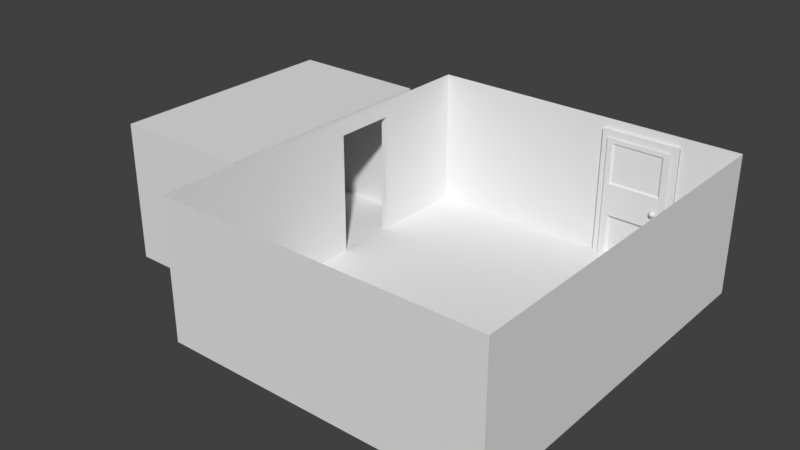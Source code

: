 # Source: CompleteScene.blend  (saved by Blender 2.78.0; exported with 4.5.12 LTS)
import bpy
from mathutils import Matrix  # noqa: F401  (used for matrix-valued properties, if any)

bpy.ops.wm.read_factory_settings(use_empty=True)
scene = bpy.context.scene
scene.name = 'Scene'

# ---- collections
col_collection_1 = bpy.data.collections.new('Collection 1'); scene.collection.children.link(col_collection_1)
col_collection_7 = bpy.data.collections.new('Collection 7'); scene.collection.children.link(col_collection_7)
col_collection_20 = bpy.data.collections.new('Collection 20'); scene.collection.children.link(col_collection_20)
col_collection_20.hide_render = True
col_collection_20.hide_viewport = True

# ---- materials (node trees are filled in below, after node groups)
mat_bathroomceiling = bpy.data.materials.new('BathroomCeiling')
mat_bathroomceiling.alpha_threshold = 0.0
mat_bathroomceiling.roughness = 0.5
mat_bathroomground = bpy.data.materials.new('BathroomGround')
mat_bathroomground.alpha_threshold = 0.0
mat_bathroomground.roughness = 0.5
mat_bathroomwalls = bpy.data.materials.new('BathroomWalls')
mat_bathroomwalls.alpha_threshold = 0.0
mat_bathroomwalls.roughness = 0.5
mat_roomwalls = bpy.data.materials.new('RoomWalls')
mat_roomwalls.alpha_threshold = 0.0
mat_roomwalls.roughness = 0.5
mat_roomground = bpy.data.materials.new('RoomGround')
mat_roomground.alpha_threshold = 0.0
mat_roomground.roughness = 0.5
mat_doorknob = bpy.data.materials.new('DoorKnob')
mat_doorknob.alpha_threshold = 0.0
mat_doorknob.roughness = 0.5
mat_entrancedoor = bpy.data.materials.new('EntranceDoor')
mat_entrancedoor.alpha_threshold = 0.0
mat_entrancedoor.roughness = 0.5
mat_entrancedoorframe = bpy.data.materials.new('EntranceDoorFrame')
mat_entrancedoorframe.alpha_threshold = 0.0
mat_entrancedoorframe.roughness = 0.5
mat_bathroomdoorframe = bpy.data.materials.new('BathroomDoorFrame')
mat_bathroomdoorframe.alpha_threshold = 0.0
mat_bathroomdoorframe.roughness = 0.5
mat_roomceiling = bpy.data.materials.new('RoomCeiling')
mat_roomceiling.alpha_threshold = 0.0
mat_roomceiling.roughness = 0.5

# ---- material node trees
mat_bathroomceiling.use_nodes = True; mat_bathroomceiling.node_tree.nodes.clear()
_N = mat_bathroomceiling.node_tree.nodes; _L = mat_bathroomceiling.node_tree.links
n0 = _N.new('ShaderNodeOutputMaterial'); n0.name = 'Material Output'; n0.location = (300, 300)
n1 = _N.new('ShaderNodeBsdfDiffuse'); n1.name = 'Diffuse BSDF'; n1.location = (10, 300)
_L.new(n1.outputs[0], n0.inputs[0])
n0.is_active_output = True
mat_bathroomground.use_nodes = True; mat_bathroomground.node_tree.nodes.clear()
_N = mat_bathroomground.node_tree.nodes; _L = mat_bathroomground.node_tree.links
n0 = _N.new('ShaderNodeOutputMaterial'); n0.name = 'Material Output'; n0.location = (300, 300)
n1 = _N.new('ShaderNodeBsdfDiffuse'); n1.name = 'Diffuse BSDF'; n1.location = (10, 300)
_L.new(n1.outputs[0], n0.inputs[0])
n0.is_active_output = True
mat_bathroomwalls.use_nodes = True; mat_bathroomwalls.node_tree.nodes.clear()
_N = mat_bathroomwalls.node_tree.nodes; _L = mat_bathroomwalls.node_tree.links
n0 = _N.new('ShaderNodeOutputMaterial'); n0.name = 'Material Output'; n0.location = (300, 300)
n1 = _N.new('ShaderNodeBsdfDiffuse'); n1.name = 'Diffuse BSDF'; n1.location = (10, 300)
_L.new(n1.outputs[0], n0.inputs[0])
n0.is_active_output = True
mat_roomwalls.use_nodes = True; mat_roomwalls.node_tree.nodes.clear()
_N = mat_roomwalls.node_tree.nodes; _L = mat_roomwalls.node_tree.links
n0 = _N.new('ShaderNodeOutputMaterial'); n0.name = 'Material Output'; n0.location = (300, 300)
n1 = _N.new('ShaderNodeBsdfDiffuse'); n1.name = 'Diffuse BSDF'; n1.location = (10, 300)
_L.new(n1.outputs[0], n0.inputs[0])
n0.is_active_output = True
mat_roomground.use_nodes = True; mat_roomground.node_tree.nodes.clear()
_N = mat_roomground.node_tree.nodes; _L = mat_roomground.node_tree.links
n0 = _N.new('ShaderNodeOutputMaterial'); n0.name = 'Material Output'; n0.location = (300, 300)
n1 = _N.new('ShaderNodeBsdfDiffuse'); n1.name = 'Diffuse BSDF'; n1.location = (10, 300)
_L.new(n1.outputs[0], n0.inputs[0])
n0.is_active_output = True
mat_doorknob.use_nodes = True; mat_doorknob.node_tree.nodes.clear()
_N = mat_doorknob.node_tree.nodes; _L = mat_doorknob.node_tree.links
n0 = _N.new('ShaderNodeOutputMaterial'); n0.name = 'Material Output'; n0.location = (300, 300)
n1 = _N.new('ShaderNodeBsdfDiffuse'); n1.name = 'Diffuse BSDF'; n1.location = (10, 300)
_L.new(n1.outputs[0], n0.inputs[0])
n0.is_active_output = True
mat_entrancedoor.use_nodes = True; mat_entrancedoor.node_tree.nodes.clear()
_N = mat_entrancedoor.node_tree.nodes; _L = mat_entrancedoor.node_tree.links
n0 = _N.new('ShaderNodeOutputMaterial'); n0.name = 'Material Output'; n0.location = (300, 300)
n1 = _N.new('ShaderNodeBsdfDiffuse'); n1.name = 'Diffuse BSDF'; n1.location = (10, 300)
_L.new(n1.outputs[0], n0.inputs[0])
n0.is_active_output = True
mat_entrancedoorframe.use_nodes = True; mat_entrancedoorframe.node_tree.nodes.clear()
_N = mat_entrancedoorframe.node_tree.nodes; _L = mat_entrancedoorframe.node_tree.links
n0 = _N.new('ShaderNodeOutputMaterial'); n0.name = 'Material Output'; n0.location = (300, 300)
n1 = _N.new('ShaderNodeBsdfDiffuse'); n1.name = 'Diffuse BSDF'; n1.location = (10, 300)
_L.new(n1.outputs[0], n0.inputs[0])
n0.is_active_output = True
mat_bathroomdoorframe.use_nodes = True; mat_bathroomdoorframe.node_tree.nodes.clear()
_N = mat_bathroomdoorframe.node_tree.nodes; _L = mat_bathroomdoorframe.node_tree.links
n0 = _N.new('ShaderNodeOutputMaterial'); n0.name = 'Material Output'; n0.location = (300, 300)
n1 = _N.new('ShaderNodeBsdfDiffuse'); n1.name = 'Diffuse BSDF'; n1.location = (10, 300)
_L.new(n1.outputs[0], n0.inputs[0])
n0.is_active_output = True
mat_roomceiling.use_nodes = True; mat_roomceiling.node_tree.nodes.clear()
_N = mat_roomceiling.node_tree.nodes; _L = mat_roomceiling.node_tree.links
n0 = _N.new('ShaderNodeOutputMaterial'); n0.name = 'Material Output'; n0.location = (300, 300)
n1 = _N.new('ShaderNodeBsdfDiffuse'); n1.name = 'Diffuse BSDF'; n1.location = (10, 300)
_L.new(n1.outputs[0], n0.inputs[0])
n0.is_active_output = True

# ---- world
world_world = bpy.data.worlds.new('World'); scene.world = world_world
world_world.color = (0.05088, 0.05088, 0.05088)
world_world.use_sun_shadow = False
world_world.sun_shadow_jitter_overblur = 0.0
world_world.cycles.sampling_method = 'MANUAL'

# ---- meshes
me_plane_005 = bpy.data.meshes.new('Plane.005')
me_plane_005.from_pydata([(-1.023, 0.6928, 2.6), (-1.023, -0.5754, 2.6), (-1.884, 0.6928, 2.6), (-1.884, -0.5754, 2.6)], [], [(2, 0, 1, 3)])
me_plane_005.materials.append(mat_bathroomceiling)
me_plane_005.use_remesh_preserve_volume = False
me_plane_005.use_remesh_preserve_attributes = False
me_plane_005.use_mirror_vertex_groups = False
me_plane_005.update()
me_plane_004 = bpy.data.meshes.new('Plane.004')
me_plane_004.from_pydata([(-1.884, -0.5754, 0.0), (-1.884, 0.6928, 0.0), (-1.001, -0.5754, 0.0), (-1.001, 0.6928, 0.0)], [], [(0, 2, 3, 1)])
me_plane_004.materials.append(mat_bathroomground)
me_plane_004.use_remesh_preserve_volume = False
me_plane_004.use_remesh_preserve_attributes = False
me_plane_004.use_mirror_vertex_groups = False
me_plane_004.update()
me_plane_003 = bpy.data.meshes.new('Plane.003')
me_plane_003.from_pydata([(-1.023, -0.5754, 0.0), (-1.023, 0.6928, 0.0), (-1.023, 0.6928, 2.6), (-1.023, -0.5754, 2.6), (-1.023, 0.4778, 0.0), (-1.023, 0.1355, 0.0), (-1.023, 0.4778, 2.6), (-1.023, 0.1355, 2.6), (-1.023, 0.1355, 2.303), (-1.023, 0.4778, 2.3), (-1.884, -0.5754, 0.0), (-1.884, 0.6928, 0.0), (-1.884, 0.6928, 2.6), (-1.884, -0.5754, 2.6)], [], [(5, 0, 3, 7, 8), (1, 4, 9, 6, 2), (8, 7, 6, 9), (2, 12, 11, 1), (0, 10, 13, 3), (10, 11, 12, 13)])
me_plane_003.materials.append(mat_bathroomwalls)
me_plane_003.use_remesh_preserve_volume = False
me_plane_003.use_remesh_preserve_attributes = False
me_plane_003.use_mirror_vertex_groups = False
me_plane_003.update()
me_plane_002 = bpy.data.meshes.new('Plane.002')
me_plane_002.from_pydata([(-1.0, -1.0, 0.0), (1.0, -1.0, 0.0), (-1.0, 1.0, 0.0), (1.0, 1.0, 0.0), (-1.0, 1.0, 2.6), (-1.0, -1.0, 2.6), (1.0, -1.0, 2.6), (1.0, 1.0, 2.6), (-1.0, 0.4778, 0.0), (-1.0, 0.1355, 0.0), (-1.0, 0.4778, 2.6), (-1.0, 0.1355, 2.6), (-1.0, 0.1355, 2.303), (-1.0, 0.4778, 2.3), (0.6419, 1.0, 0.0), (0.1647, 1.0, 0.0), (0.6419, 1.0, 2.6), (0.1647, 1.0, 2.6), (0.6419, 1.0, 2.393), (0.1647, 1.0, 2.387)], [], [(1, 6, 7, 3), (9, 12, 11, 5, 0), (15, 19, 17, 4, 2), (0, 5, 6, 1), (2, 4, 10, 13, 8), (3, 7, 16, 18, 14), (12, 13, 10, 11), (19, 18, 16, 17)])
me_plane_002.materials.append(mat_roomwalls)
me_plane_002.use_remesh_preserve_volume = False
me_plane_002.use_remesh_preserve_attributes = False
me_plane_002.use_mirror_vertex_groups = False
me_plane_002.update()
me_plane = bpy.data.meshes.new('Plane')
me_plane.from_pydata([(-1.0, -1.0, 0.0), (1.0, -1.0, 0.0), (-1.0, 1.0, 0.0), (1.0, 1.0, 0.0)], [], [(0, 2, 3, 1)])
me_plane.materials.append(mat_roomground)
me_plane.use_remesh_preserve_volume = False
me_plane.use_remesh_preserve_attributes = False
me_plane.use_mirror_vertex_groups = False
me_plane.update()
me_sphere = bpy.data.meshes.new('Sphere')
me_sphere.from_pydata([(0.0, 0.4339, 0.901), (0.0, 0.7818, 0.6235), (0.0, 0.9749, 0.2225), (0.0, 0.9749, -0.2225), (0.0, 0.7818, -0.6235), (0.0, 0.4339, -0.901), (-1.181e-07, 5.685e-08, 1.0), (0.3392, 0.2705, 0.901), (0.6113, 0.4875, 0.6235), (0.7622, 0.6079, 0.2225), (0.7622, 0.6079, -0.2225), (0.6113, 0.4875, -0.6235), (0.3392, 0.2705, -0.901), (0.423, -0.09655, 0.901), (0.7622, -0.174, 0.6235), (0.9505, -0.2169, 0.2225), (0.9505, -0.2169, -0.2225), (0.7622, -0.174, -0.6235), (0.423, -0.09655, -0.901), (0.1883, -0.3909, 0.901), (0.3392, -0.7044, 0.6235), (0.423, -0.8784, 0.2225), (0.423, -0.8784, -0.2225), (0.3392, -0.7044, -0.6235), (0.1883, -0.3909, -0.901), (-0.1883, -0.3909, 0.901), (-0.3392, -0.7044, 0.6235), (-0.423, -0.8784, 0.2225), (-0.423, -0.8784, -0.2225), (-0.3392, -0.7044, -0.6235), (-0.1883, -0.3909, -0.901), (-0.423, -0.09655, 0.901), (-0.7622, -0.174, 0.6235), (-0.9505, -0.2169, 0.2225), (-0.9505, -0.2169, -0.2225), (-0.7622, -0.174, -0.6235), (-0.423, -0.09655, -0.901), (-0.3392, 0.2705, 0.901), (-0.6113, 0.4875, 0.6235), (-0.7622, 0.6079, 0.2225), (-0.7622, 0.6079, -0.2225), (-0.6113, 0.4875, -0.6235), (-0.3392, 0.2705, -0.901), (0.0, 1.51e-07, -1.0)], [], [(2, 1, 8, 9), (0, 6, 7), (5, 4, 11, 12), (3, 2, 9, 10), (1, 0, 7, 8), (43, 5, 12), (4, 3, 10, 11), (43, 12, 18), (11, 10, 16, 17), (9, 8, 14, 15), (7, 6, 13), (12, 11, 17, 18), (10, 9, 15, 16), (8, 7, 13, 14), (15, 14, 20, 21), (13, 6, 19), (18, 17, 23, 24), (16, 15, 21, 22), (14, 13, 19, 20), (43, 18, 24), (17, 16, 22, 23), (24, 23, 29, 30), (22, 21, 27, 28), (20, 19, 25, 26), (43, 24, 30), (23, 22, 28, 29), (21, 20, 26, 27), (19, 6, 25), (30, 29, 35, 36), (28, 27, 33, 34), (26, 25, 31, 32), (43, 30, 36), (29, 28, 34, 35), (27, 26, 32, 33), (25, 6, 31), (32, 31, 37, 38), (43, 36, 42), (35, 34, 40, 41), (33, 32, 38, 39), (31, 6, 37), (36, 35, 41, 42), (34, 33, 39, 40), (43, 42, 5), (41, 40, 3, 4), (39, 38, 1, 2), (37, 6, 0), (42, 41, 4, 5), (40, 39, 2, 3), (38, 37, 0, 1)])
me_sphere.polygons.foreach_set('use_smooth', [True] * 49)
me_sphere.materials.append(mat_doorknob)
me_sphere.use_remesh_preserve_volume = False
me_sphere.use_remesh_preserve_attributes = False
me_sphere.use_mirror_vertex_groups = False
me_sphere.update()
me_cube_003 = bpy.data.meshes.new('Cube.003')
me_cube_003.from_pydata([(-1.0, -1.0, -1.0), (-1.0, -1.0, 1.0), (-1.0, 1.0, -1.0), (-1.0, 1.0, 1.0), (1.0, -1.0, -1.0), (1.0, -1.0, 1.0), (1.0, 1.0, -1.0), (1.0, 1.0, 1.0), (-1.0, -1.0, -0.1858), (-1.0, -1.0, 0.1858), (-1.0, 1.0, 0.1858), (-1.0, 1.0, -0.1858), (1.0, 1.0, 0.1858), (1.0, 1.0, -0.1858), (1.0, -1.0, 0.1858), (1.0, -1.0, -0.1858), (-0.8286, -1.0, 0.2556), (-0.8286, -1.0, 0.9302), (0.8286, -1.0, 0.9302), (0.8286, -1.0, 0.2556), (-0.7617, -0.6918, 0.2828), (-0.7617, -0.6918, 0.903), (0.7617, -0.6918, 0.903), (0.7617, -0.6918, 0.2828), (0.7864, -1.0, -0.2727), (0.7864, -1.0, -0.9131), (-0.7864, -1.0, -0.9131), (-0.7864, -1.0, -0.2727), (0.717, -0.4363, -0.301), (0.717, -0.4363, -0.8848), (-0.717, -0.4363, -0.8848), (-0.717, -0.4363, -0.301)], [], [(9, 1, 3, 10), (10, 3, 7, 12), (12, 7, 5, 14), (5, 1, 17, 18), (2, 6, 4, 0), (7, 3, 1, 5), (4, 15, 24, 25), (15, 14, 9, 8), (6, 13, 15, 4), (13, 12, 14, 15), (2, 11, 13, 6), (11, 10, 12, 13), (0, 8, 11, 2), (8, 9, 10, 11), (16, 19, 23, 20), (14, 5, 18, 19), (1, 9, 16, 17), (9, 14, 19, 16), (23, 22, 21, 20), (18, 17, 21, 22), (19, 18, 22, 23), (17, 16, 20, 21), (27, 26, 30, 31), (15, 8, 27, 24), (8, 0, 26, 27), (0, 4, 25, 26), (29, 28, 31, 30), (25, 24, 28, 29), (24, 27, 31, 28), (26, 25, 29, 30)])
me_cube_003.materials.append(mat_entrancedoor)
me_cube_003.use_remesh_preserve_volume = False
me_cube_003.use_remesh_preserve_attributes = False
me_cube_003.use_mirror_vertex_groups = False
me_cube_003.update()
me_cube_002 = bpy.data.meshes.new('Cube.002')
me_cube_002.from_pydata([(-1.0, -1.0, -1.0), (-1.0, -1.0, 1.0), (-1.0, 1.0, -1.0), (-1.0, 1.0, 1.0), (1.0, -1.0, -1.0), (1.0, -1.0, 1.0), (1.0, 1.0, -1.0), (1.0, 1.0, 1.0), (-1.0, 0.8354, -1.0), (-1.0, -0.8354, -1.0), (-1.0, -0.8354, 1.0), (-1.0, 0.8354, 1.0), (1.0, -0.8354, -1.0), (1.0, 0.8354, -1.0), (1.0, 0.8354, 1.0), (1.0, -0.8354, 1.0), (-1.0, -0.8354, 0.8896), (-1.0, 0.8354, 0.8896), (1.0, 0.8354, 0.8896), (1.0, -0.8354, 0.8896)], [], [(8, 11, 3, 2), (2, 3, 7, 6), (12, 15, 5, 4), (4, 5, 1, 0), (9, 12, 4, 0), (15, 10, 1, 5), (7, 3, 11, 14), (14, 11, 10, 15), (2, 6, 13, 8), (8, 13, 12, 9), (6, 7, 14, 13), (14, 11, 8, 13), (0, 1, 10, 9), (15, 10, 9, 12), (14, 15, 19, 18), (10, 11, 17, 16), (16, 17, 18, 19)])
me_cube_002.materials.append(mat_entrancedoorframe)
me_cube_002.use_remesh_preserve_volume = False
me_cube_002.use_remesh_preserve_attributes = False
me_cube_002.use_mirror_vertex_groups = False
me_cube_002.update()
me_cube_001 = bpy.data.meshes.new('Cube.001')
me_cube_001.from_pydata([(-1.0, -1.0, -1.0), (-1.0, -1.0, 1.0), (-1.0, 1.0, -1.0), (-1.0, 1.0, 1.0), (1.0, -1.0, -1.0), (1.0, -1.0, 1.0), (1.0, 1.0, -1.0), (1.0, 1.0, 1.0), (-1.0, 0.8354, -1.0), (-1.0, -0.8354, -1.0), (-1.0, -0.8354, 1.0), (-1.0, 0.8354, 1.0), (1.0, -0.8354, -1.0), (1.0, 0.8354, -1.0), (1.0, 0.8354, 1.0), (1.0, -0.8354, 1.0), (-1.0, -0.8354, 0.8896), (-1.0, 0.8354, 0.8896), (1.0, 0.8354, 0.8896), (1.0, -0.8354, 0.8896)], [], [(8, 11, 3, 2), (2, 3, 7, 6), (12, 15, 5, 4), (4, 5, 1, 0), (9, 12, 4, 0), (15, 10, 1, 5), (7, 3, 11, 14), (14, 11, 10, 15), (2, 6, 13, 8), (8, 13, 12, 9), (6, 7, 14, 13), (14, 11, 8, 13), (0, 1, 10, 9), (15, 10, 9, 12), (14, 15, 19, 18), (10, 11, 17, 16), (16, 17, 18, 19)])
me_cube_001.materials.append(mat_bathroomdoorframe)
me_cube_001.use_remesh_preserve_volume = False
me_cube_001.use_remesh_preserve_attributes = False
me_cube_001.use_mirror_vertex_groups = False
me_cube_001.update()
me_plane_001 = bpy.data.meshes.new('Plane.001')
me_plane_001.from_pydata([(-1.0, 1.0, 2.6), (-1.0, -1.0, 2.6), (1.0, -1.0, 2.6), (1.0, 1.0, 2.6)], [], [(1, 0, 3, 2)])
me_plane_001.materials.append(mat_roomceiling)
me_plane_001.use_remesh_preserve_volume = False
me_plane_001.use_remesh_preserve_attributes = False
me_plane_001.use_mirror_vertex_groups = False
me_plane_001.update()

# ---- objects
ob_bathroomceiling = bpy.data.objects.new('BathroomCeiling', me_plane_005)
ob_bathroomground = bpy.data.objects.new('BathroomGround', me_plane_004)
ob_bathroomwalls = bpy.data.objects.new('BathroomWalls', me_plane_003)
ob_roomwalls = bpy.data.objects.new('RoomWalls', me_plane_002)
ob_roomground = bpy.data.objects.new('RoomGround', me_plane)
ob_doorknob = bpy.data.objects.new('DoorKnob', me_sphere)
ob_entrancedoor = bpy.data.objects.new('EntranceDoor', me_cube_003)
ob_entrancedoorframe = bpy.data.objects.new('EntranceDoorFrame', me_cube_002)
ob_bathroomdoorframe = bpy.data.objects.new('BathroomDoorFrame', me_cube_001)
ob_roomceiling = bpy.data.objects.new('RoomCeiling', me_plane_001)

# ---- transforms, parenting, visibility, modifiers, constraints
ob_bathroomceiling.location = (0.0, 0.0, 0.0)
ob_bathroomceiling.scale = (3.0, 3.5, 1.0)
ob_bathroomceiling.lineart.crease_threshold = 0.0
ob_bathroomground.location = (0.0, 0.0, 0.0)
ob_bathroomground.scale = (3.0, 3.5, 1.0)
ob_bathroomground.lineart.crease_threshold = 0.0
ob_bathroomwalls.location = (0.0, 0.0, 0.0)
ob_bathroomwalls.scale = (3.0, 3.5, 1.0)
ob_bathroomwalls.lineart.crease_threshold = 0.0
ob_roomwalls.location = (0.0, 0.0, 0.0)
ob_roomwalls.scale = (3.0, 3.5, 1.0)
ob_roomwalls.lineart.crease_threshold = 0.0
ob_roomground.location = (0.0, 0.0, 0.0)
ob_roomground.scale = (3.0, 3.5, 1.0)
ob_roomground.lineart.crease_threshold = 0.0
ob_doorknob.location = (1.61, 3.343, 1.121)
ob_doorknob.scale = (0.05744, 0.04553, 0.05744)
ob_doorknob.lineart.crease_threshold = 0.0
ob_entrancedoor.location = (1.195, 3.48, 1.131)
ob_entrancedoor.scale = (0.5967, 0.09344, 1.152)
ob_entrancedoor.lineart.crease_threshold = 0.0
ob_entrancedoorframe.location = (1.194, 3.484, 1.169)
ob_entrancedoorframe.rotation_euler = (0.0, -0.0, 1.571)
ob_entrancedoorframe.scale = (0.05285, 0.721, 1.254)
ob_entrancedoorframe.lineart.crease_threshold = 0.0
ob_bathroomdoorframe.location = (-3.052, 1.073, 1.169)
ob_bathroomdoorframe.scale = (0.05285, 0.6871, 1.254)
ob_bathroomdoorframe.lineart.crease_threshold = 0.0
ob_roomceiling.location = (0.0, 0.0, 0.0)
ob_roomceiling.scale = (3.0, 3.5, 1.0)
ob_roomceiling.lineart.crease_threshold = 0.0

# ---- collection membership
col_collection_1.objects.link(ob_bathroomceiling)
col_collection_1.objects.link(ob_bathroomground)
col_collection_1.objects.link(ob_bathroomwalls)
col_collection_1.objects.link(ob_roomwalls)
col_collection_1.objects.link(ob_roomground)
col_collection_7.objects.link(ob_doorknob)
col_collection_7.objects.link(ob_entrancedoor)
col_collection_7.objects.link(ob_entrancedoorframe)
col_collection_7.objects.link(ob_bathroomdoorframe)
col_collection_20.objects.link(ob_roomceiling)

# ---- scene / render settings (as saved in the file)
scene.frame_start = 1; scene.frame_end = 250; scene.frame_set(1)
scene.render.engine = 'CYCLES'
scene.render.resolution_percentage = 50
scene.render.dither_intensity = 0.0
scene.cycles.use_denoising = False
scene.cycles.samples = 128
scene.cycles.sampling_pattern = 'TABULATED_SOBOL'
scene.cycles.light_sampling_threshold = 0.0
scene.cycles.use_adaptive_sampling = False
scene.cycles.use_light_tree = False
scene.cycles.blur_glossy = 0.0
scene.cycles.sample_clamp_indirect = 0.0
scene.view_settings.view_transform = 'Standard'
bpy.context.view_layer.update()

# ---- added for rendering (the .blend has no active camera and no usable light): camera, sun
cam_auto = bpy.data.cameras.new('AutoCamera')
cam_auto.lens = 50.0
cam_auto.sensor_width = 36.0
cam_auto.clip_end = 1000.0
ob_auto_camera = bpy.data.objects.new('AutoCamera', cam_auto)
scene.collection.objects.link(ob_auto_camera)
ob_auto_camera.location = (9.30825, -12.7248, 9.76539)
ob_auto_camera.rotation_euler = (1.09748, -7.21219e-08, 0.694738)
scene.camera = ob_auto_camera
light_auto_sun = bpy.data.lights.new('AutoSun', 'SUN')
light_auto_sun.energy = 3.0
light_auto_sun.angle = 0.0523599
ob_auto_sun = bpy.data.objects.new('AutoSun', light_auto_sun)
scene.collection.objects.link(ob_auto_sun)
ob_auto_sun.rotation_euler = (0.872665, 0.174533, 0.523599)
bpy.context.view_layer.update()
